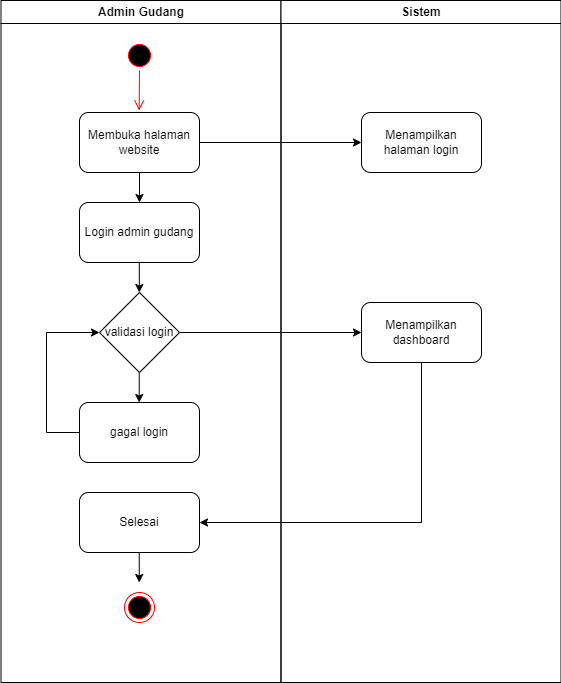

The diagram above was exported from draw.io. Its source (the exported page's mxGraphModel, read from the mxfile embedded in the PNG):
<mxGraphModel dx="802" dy="857" grid="1" gridSize="10" guides="1" tooltips="1" connect="1" arrows="1" fold="1" page="1" pageScale="1" pageWidth="1169" pageHeight="826" background="none" math="0" shadow="0">
  <root>
    <mxCell id="0" />
    <mxCell id="1" parent="0" />
    <mxCell id="2" value="Admin Gudang" style="swimlane;whiteSpace=wrap;startSize=23;" parent="1" vertex="1">
      <mxGeometry x="164.5" y="128" width="280" height="682" as="geometry" />
    </mxCell>
    <mxCell id="N3iVy3bFQUZzhTFWHVRU-43" value="Membuka halaman website" style="rounded=1;whiteSpace=wrap;html=1;" vertex="1" parent="2">
      <mxGeometry x="78.5" y="112" width="120" height="60" as="geometry" />
    </mxCell>
    <mxCell id="N3iVy3bFQUZzhTFWHVRU-47" value="" style="ellipse;shape=startState;fillColor=#000000;strokeColor=#ff0000;" vertex="1" parent="2">
      <mxGeometry x="123.5" y="40" width="30" height="30" as="geometry" />
    </mxCell>
    <mxCell id="N3iVy3bFQUZzhTFWHVRU-48" value="" style="edgeStyle=elbowEdgeStyle;elbow=horizontal;verticalAlign=bottom;endArrow=open;endSize=8;strokeColor=#FF0000;endFill=1;rounded=0" edge="1" parent="2" source="N3iVy3bFQUZzhTFWHVRU-47">
      <mxGeometry x="-64.5" y="-88" as="geometry">
        <mxPoint x="138.57142857142867" y="110" as="targetPoint" />
      </mxGeometry>
    </mxCell>
    <mxCell id="N3iVy3bFQUZzhTFWHVRU-53" value="Login admin gudang" style="rounded=1;whiteSpace=wrap;html=1;" vertex="1" parent="2">
      <mxGeometry x="78.5" y="202" width="120" height="60" as="geometry" />
    </mxCell>
    <mxCell id="N3iVy3bFQUZzhTFWHVRU-54" value="" style="endArrow=classic;html=1;rounded=0;exitX=0.5;exitY=1;exitDx=0;exitDy=0;entryX=0.5;entryY=0;entryDx=0;entryDy=0;" edge="1" parent="2" source="N3iVy3bFQUZzhTFWHVRU-43" target="N3iVy3bFQUZzhTFWHVRU-53">
      <mxGeometry width="50" height="50" relative="1" as="geometry">
        <mxPoint x="148.5" y="262" as="sourcePoint" />
        <mxPoint x="198.5" y="212" as="targetPoint" />
      </mxGeometry>
    </mxCell>
    <mxCell id="N3iVy3bFQUZzhTFWHVRU-55" value="" style="endArrow=classic;html=1;rounded=0;exitX=0.5;exitY=1;exitDx=0;exitDy=0;entryX=0.5;entryY=0;entryDx=0;entryDy=0;" edge="1" parent="2">
      <mxGeometry width="50" height="50" relative="1" as="geometry">
        <mxPoint x="138.3" y="262" as="sourcePoint" />
        <mxPoint x="138.3" y="292" as="targetPoint" />
      </mxGeometry>
    </mxCell>
    <mxCell id="N3iVy3bFQUZzhTFWHVRU-57" value="validasi login" style="rhombus;whiteSpace=wrap;html=1;" vertex="1" parent="2">
      <mxGeometry x="98.5" y="292" width="80" height="80" as="geometry" />
    </mxCell>
    <mxCell id="N3iVy3bFQUZzhTFWHVRU-59" value="" style="endArrow=classic;html=1;rounded=0;exitX=0.5;exitY=1;exitDx=0;exitDy=0;entryX=0.5;entryY=0;entryDx=0;entryDy=0;" edge="1" parent="2">
      <mxGeometry width="50" height="50" relative="1" as="geometry">
        <mxPoint x="138.21000000000004" y="372" as="sourcePoint" />
        <mxPoint x="138.21000000000004" y="402" as="targetPoint" />
      </mxGeometry>
    </mxCell>
    <mxCell id="N3iVy3bFQUZzhTFWHVRU-60" value="gagal login" style="rounded=1;whiteSpace=wrap;html=1;" vertex="1" parent="2">
      <mxGeometry x="78.5" y="402" width="120" height="60" as="geometry" />
    </mxCell>
    <mxCell id="N3iVy3bFQUZzhTFWHVRU-61" value="" style="endArrow=classic;html=1;rounded=0;exitX=0;exitY=0.5;exitDx=0;exitDy=0;entryX=0;entryY=0.5;entryDx=0;entryDy=0;" edge="1" parent="2" source="N3iVy3bFQUZzhTFWHVRU-60" target="N3iVy3bFQUZzhTFWHVRU-57">
      <mxGeometry width="50" height="50" relative="1" as="geometry">
        <mxPoint x="125.5" y="402" as="sourcePoint" />
        <mxPoint x="175.5" y="352" as="targetPoint" />
        <Array as="points">
          <mxPoint x="45.5" y="432" />
          <mxPoint x="45.5" y="332" />
        </Array>
      </mxGeometry>
    </mxCell>
    <mxCell id="N3iVy3bFQUZzhTFWHVRU-67" value="Selesai" style="rounded=1;whiteSpace=wrap;html=1;" vertex="1" parent="2">
      <mxGeometry x="78.5" y="492" width="120" height="60" as="geometry" />
    </mxCell>
    <mxCell id="N3iVy3bFQUZzhTFWHVRU-71" value="" style="endArrow=classic;html=1;rounded=0;exitX=0.5;exitY=1;exitDx=0;exitDy=0;entryX=0.5;entryY=0;entryDx=0;entryDy=0;" edge="1" parent="2">
      <mxGeometry width="50" height="50" relative="1" as="geometry">
        <mxPoint x="138.24" y="552" as="sourcePoint" />
        <mxPoint x="138.24" y="582" as="targetPoint" />
      </mxGeometry>
    </mxCell>
    <mxCell id="N3iVy3bFQUZzhTFWHVRU-73" value="" style="ellipse;html=1;shape=endState;fillColor=#000000;strokeColor=#ff0000;" vertex="1" parent="2">
      <mxGeometry x="123.5" y="592" width="30" height="30" as="geometry" />
    </mxCell>
    <mxCell id="3" value="Sistem" style="swimlane;whiteSpace=wrap" parent="1" vertex="1">
      <mxGeometry x="444.5" y="128" width="280" height="682" as="geometry" />
    </mxCell>
    <mxCell id="N3iVy3bFQUZzhTFWHVRU-44" value="Menampilkan halaman login" style="rounded=1;whiteSpace=wrap;html=1;" vertex="1" parent="3">
      <mxGeometry x="80.5" y="112" width="120" height="60" as="geometry" />
    </mxCell>
    <mxCell id="N3iVy3bFQUZzhTFWHVRU-63" value="Menampilkan dashboard" style="rounded=1;whiteSpace=wrap;html=1;" vertex="1" parent="3">
      <mxGeometry x="80.5" y="302" width="120" height="60" as="geometry" />
    </mxCell>
    <mxCell id="N3iVy3bFQUZzhTFWHVRU-46" value="" style="endArrow=classic;html=1;rounded=0;exitX=1;exitY=0.5;exitDx=0;exitDy=0;entryX=0;entryY=0.5;entryDx=0;entryDy=0;" edge="1" parent="1" source="N3iVy3bFQUZzhTFWHVRU-43" target="N3iVy3bFQUZzhTFWHVRU-44">
      <mxGeometry width="50" height="50" relative="1" as="geometry">
        <mxPoint x="440" y="330" as="sourcePoint" />
        <mxPoint x="490" y="280" as="targetPoint" />
      </mxGeometry>
    </mxCell>
    <mxCell id="N3iVy3bFQUZzhTFWHVRU-66" value="" style="endArrow=classic;html=1;rounded=0;exitX=1;exitY=0.5;exitDx=0;exitDy=0;entryX=0;entryY=0.5;entryDx=0;entryDy=0;" edge="1" parent="1" source="N3iVy3bFQUZzhTFWHVRU-57" target="N3iVy3bFQUZzhTFWHVRU-63">
      <mxGeometry width="50" height="50" relative="1" as="geometry">
        <mxPoint x="400" y="530" as="sourcePoint" />
        <mxPoint x="450" y="480" as="targetPoint" />
      </mxGeometry>
    </mxCell>
    <mxCell id="N3iVy3bFQUZzhTFWHVRU-68" value="" style="endArrow=classic;html=1;rounded=0;exitX=0.5;exitY=1;exitDx=0;exitDy=0;entryX=1;entryY=0.5;entryDx=0;entryDy=0;" edge="1" parent="1" source="N3iVy3bFQUZzhTFWHVRU-63" target="N3iVy3bFQUZzhTFWHVRU-67">
      <mxGeometry width="50" height="50" relative="1" as="geometry">
        <mxPoint x="390" y="630" as="sourcePoint" />
        <mxPoint x="440" y="580" as="targetPoint" />
        <Array as="points">
          <mxPoint x="585" y="650" />
        </Array>
      </mxGeometry>
    </mxCell>
  </root>
</mxGraphModel>